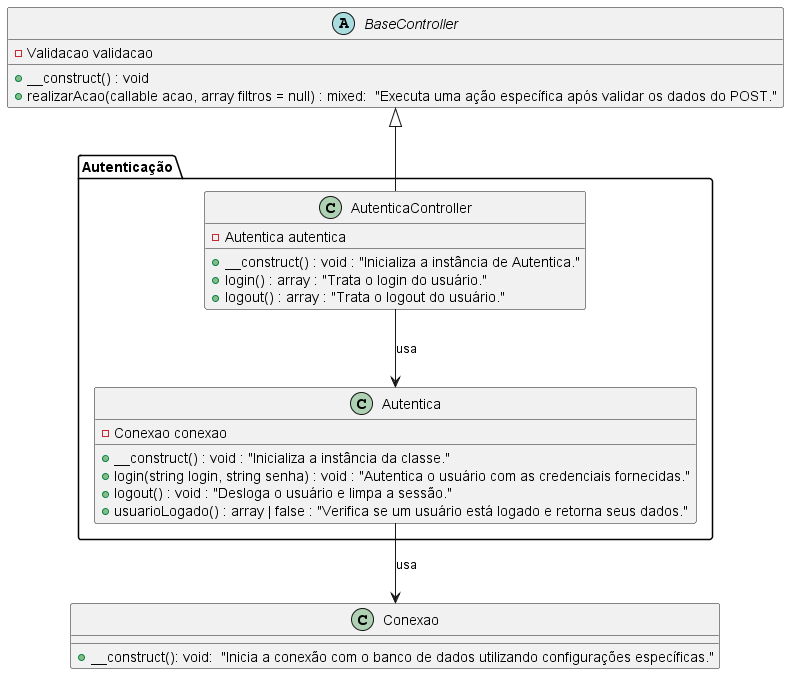

The diagram above was rendered by PlantUML. Its source (embedded in the PNG):
@startuml Autenticação

abstract class BaseController {
    -Validacao validacao
    +__construct() : void
    +realizarAcao(callable acao, array filtros = null) : mixed:  "Executa uma ação específica após validar os dados do POST."
}

class Conexao {
    +__construct(): void:  "Inicia a conexão com o banco de dados utilizando configurações específicas."
}

package "Autenticação" {
    class AutenticaController {
        -Autentica autentica
        +__construct() : void : "Inicializa a instância de Autentica."
        +login() : array : "Trata o login do usuário."
        +logout() : array : "Trata o logout do usuário."
    }

    class Autentica {
        -Conexao conexao
        +__construct() : void : "Inicializa a instância da classe."
        +login(string login, string senha) : void : "Autentica o usuário com as credenciais fornecidas."
        +logout() : void : "Desloga o usuário e limpa a sessão."
        +usuarioLogado() : array | false : "Verifica se um usuário está logado e retorna seus dados."
    }

    BaseController <|-- AutenticaController
    AutenticaController --> Autentica : usa
    Autentica --> Conexao: usa 
}
@enduml